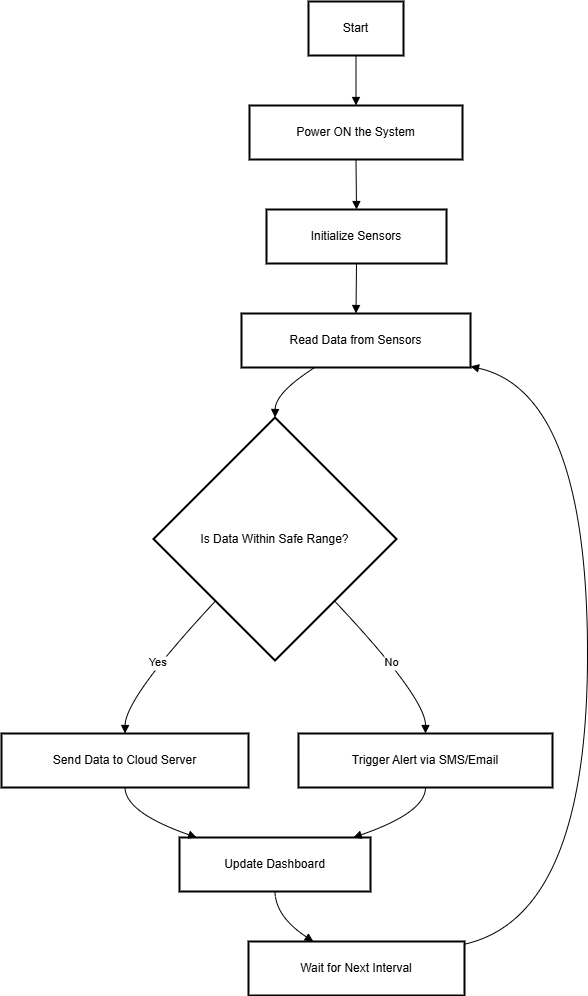

The diagram above was exported from draw.io. Its source (the exported page's mxGraphModel, read from the mxfile embedded in the PNG):
<mxGraphModel dx="1392" dy="749" grid="1" gridSize="10" guides="1" tooltips="1" connect="1" arrows="1" fold="1" page="1" pageScale="1" pageWidth="827" pageHeight="1169" math="0" shadow="0">
  <root>
    <mxCell id="0" />
    <mxCell id="1" parent="0" />
    <mxCell id="EB6Ia28kqLpW1qdO5z6K-25" value="Start" style="whiteSpace=wrap;strokeWidth=2;" vertex="1" parent="1">
      <mxGeometry x="327" y="20" width="95" height="54" as="geometry" />
    </mxCell>
    <mxCell id="EB6Ia28kqLpW1qdO5z6K-26" value="Power ON the System" style="whiteSpace=wrap;strokeWidth=2;" vertex="1" parent="1">
      <mxGeometry x="268" y="124" width="213" height="54" as="geometry" />
    </mxCell>
    <mxCell id="EB6Ia28kqLpW1qdO5z6K-27" value="Initialize Sensors" style="whiteSpace=wrap;strokeWidth=2;" vertex="1" parent="1">
      <mxGeometry x="285" y="228" width="180" height="54" as="geometry" />
    </mxCell>
    <mxCell id="EB6Ia28kqLpW1qdO5z6K-28" value="Read Data from Sensors" style="whiteSpace=wrap;strokeWidth=2;" vertex="1" parent="1">
      <mxGeometry x="260" y="332" width="229" height="54" as="geometry" />
    </mxCell>
    <mxCell id="EB6Ia28kqLpW1qdO5z6K-29" value="Is Data Within Safe Range?" style="rhombus;strokeWidth=2;whiteSpace=wrap;" vertex="1" parent="1">
      <mxGeometry x="172" y="436" width="243" height="243" as="geometry" />
    </mxCell>
    <mxCell id="EB6Ia28kqLpW1qdO5z6K-30" value="Send Data to Cloud Server" style="whiteSpace=wrap;strokeWidth=2;" vertex="1" parent="1">
      <mxGeometry x="20" y="752" width="247" height="54" as="geometry" />
    </mxCell>
    <mxCell id="EB6Ia28kqLpW1qdO5z6K-31" value="Trigger Alert via SMS/Email" style="whiteSpace=wrap;strokeWidth=2;" vertex="1" parent="1">
      <mxGeometry x="317" y="752" width="254" height="54" as="geometry" />
    </mxCell>
    <mxCell id="EB6Ia28kqLpW1qdO5z6K-32" value="Update Dashboard" style="whiteSpace=wrap;strokeWidth=2;" vertex="1" parent="1">
      <mxGeometry x="198" y="856" width="191" height="54" as="geometry" />
    </mxCell>
    <mxCell id="EB6Ia28kqLpW1qdO5z6K-33" value="Wait for Next Interval" style="whiteSpace=wrap;strokeWidth=2;" vertex="1" parent="1">
      <mxGeometry x="267" y="960" width="216" height="54" as="geometry" />
    </mxCell>
    <mxCell id="EB6Ia28kqLpW1qdO5z6K-34" value="" style="curved=1;startArrow=none;endArrow=block;exitX=0.5;exitY=1;entryX=0.5;entryY=0;rounded=0;" edge="1" parent="1" source="EB6Ia28kqLpW1qdO5z6K-25" target="EB6Ia28kqLpW1qdO5z6K-26">
      <mxGeometry relative="1" as="geometry">
        <Array as="points" />
      </mxGeometry>
    </mxCell>
    <mxCell id="EB6Ia28kqLpW1qdO5z6K-35" value="" style="curved=1;startArrow=none;endArrow=block;exitX=0.5;exitY=1;entryX=0.5;entryY=0;rounded=0;" edge="1" parent="1" source="EB6Ia28kqLpW1qdO5z6K-26" target="EB6Ia28kqLpW1qdO5z6K-27">
      <mxGeometry relative="1" as="geometry">
        <Array as="points" />
      </mxGeometry>
    </mxCell>
    <mxCell id="EB6Ia28kqLpW1qdO5z6K-36" value="" style="curved=1;startArrow=none;endArrow=block;exitX=0.5;exitY=1;entryX=0.5;entryY=0;rounded=0;" edge="1" parent="1" source="EB6Ia28kqLpW1qdO5z6K-27" target="EB6Ia28kqLpW1qdO5z6K-28">
      <mxGeometry relative="1" as="geometry">
        <Array as="points" />
      </mxGeometry>
    </mxCell>
    <mxCell id="EB6Ia28kqLpW1qdO5z6K-37" value="" style="curved=1;startArrow=none;endArrow=block;exitX=0.32;exitY=1;entryX=0.5;entryY=0;rounded=0;" edge="1" parent="1" source="EB6Ia28kqLpW1qdO5z6K-28" target="EB6Ia28kqLpW1qdO5z6K-29">
      <mxGeometry relative="1" as="geometry">
        <Array as="points">
          <mxPoint x="294" y="411" />
        </Array>
      </mxGeometry>
    </mxCell>
    <mxCell id="EB6Ia28kqLpW1qdO5z6K-38" value="Yes" style="curved=1;startArrow=none;endArrow=block;exitX=0.02;exitY=1;entryX=0.5;entryY=0;rounded=0;" edge="1" parent="1" source="EB6Ia28kqLpW1qdO5z6K-29" target="EB6Ia28kqLpW1qdO5z6K-30">
      <mxGeometry relative="1" as="geometry">
        <Array as="points">
          <mxPoint x="144" y="716" />
        </Array>
      </mxGeometry>
    </mxCell>
    <mxCell id="EB6Ia28kqLpW1qdO5z6K-39" value="No" style="curved=1;startArrow=none;endArrow=block;exitX=0.98;exitY=1;entryX=0.5;entryY=0;rounded=0;" edge="1" parent="1" source="EB6Ia28kqLpW1qdO5z6K-29" target="EB6Ia28kqLpW1qdO5z6K-31">
      <mxGeometry relative="1" as="geometry">
        <Array as="points">
          <mxPoint x="444" y="716" />
        </Array>
      </mxGeometry>
    </mxCell>
    <mxCell id="EB6Ia28kqLpW1qdO5z6K-40" value="" style="curved=1;startArrow=none;endArrow=block;exitX=0.5;exitY=1;entryX=0.09;entryY=0;rounded=0;" edge="1" parent="1" source="EB6Ia28kqLpW1qdO5z6K-30" target="EB6Ia28kqLpW1qdO5z6K-32">
      <mxGeometry relative="1" as="geometry">
        <Array as="points">
          <mxPoint x="144" y="831" />
        </Array>
      </mxGeometry>
    </mxCell>
    <mxCell id="EB6Ia28kqLpW1qdO5z6K-41" value="" style="curved=1;startArrow=none;endArrow=block;exitX=0.5;exitY=1;entryX=0.91;entryY=0;rounded=0;" edge="1" parent="1" source="EB6Ia28kqLpW1qdO5z6K-31" target="EB6Ia28kqLpW1qdO5z6K-32">
      <mxGeometry relative="1" as="geometry">
        <Array as="points">
          <mxPoint x="444" y="831" />
        </Array>
      </mxGeometry>
    </mxCell>
    <mxCell id="EB6Ia28kqLpW1qdO5z6K-42" value="" style="curved=1;startArrow=none;endArrow=block;exitX=0.5;exitY=1;entryX=0.3;entryY=0;rounded=0;" edge="1" parent="1" source="EB6Ia28kqLpW1qdO5z6K-32" target="EB6Ia28kqLpW1qdO5z6K-33">
      <mxGeometry relative="1" as="geometry">
        <Array as="points">
          <mxPoint x="294" y="935" />
        </Array>
      </mxGeometry>
    </mxCell>
    <mxCell id="EB6Ia28kqLpW1qdO5z6K-43" value="" style="curved=1;startArrow=none;endArrow=block;exitX=1;exitY=0.05;entryX=1;entryY=0.98;rounded=0;" edge="1" parent="1" source="EB6Ia28kqLpW1qdO5z6K-33" target="EB6Ia28kqLpW1qdO5z6K-28">
      <mxGeometry relative="1" as="geometry">
        <Array as="points">
          <mxPoint x="606" y="935" />
          <mxPoint x="606" y="411" />
        </Array>
      </mxGeometry>
    </mxCell>
  </root>
</mxGraphModel>